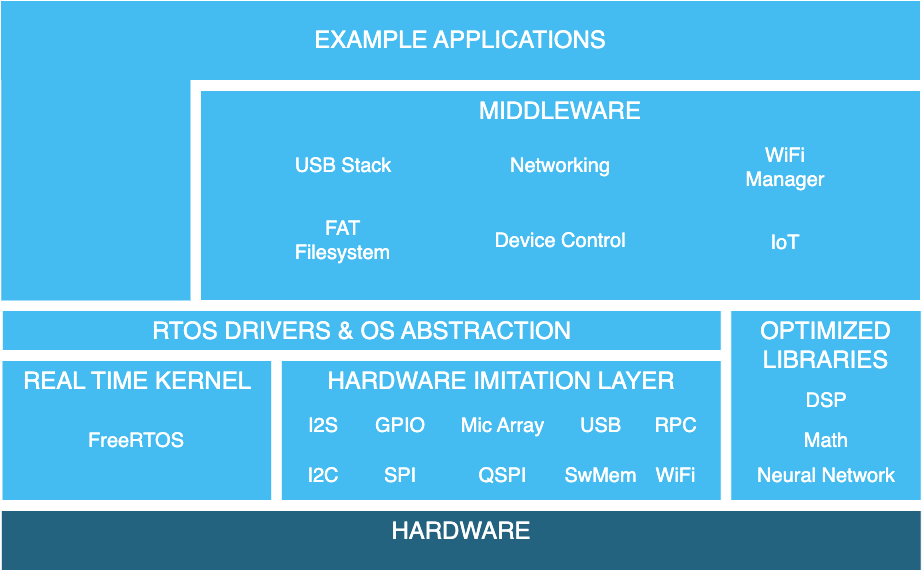

The diagram above was exported from draw.io. Its source (the exported page's mxGraphModel, read from the mxfile embedded in the PNG):
<mxGraphModel dx="1306" dy="763" grid="1" gridSize="10" guides="1" tooltips="1" connect="1" arrows="1" fold="1" page="1" pageScale="1" pageWidth="850" pageHeight="1100" math="0" shadow="0">
  <root>
    <mxCell id="0" />
    <mxCell id="1" parent="0" />
    <mxCell id="5_tG-FusjFiMP4VoGnVM-2" value="&lt;font style=&quot;font-size: 24px&quot;&gt;OPTIMIZED LIBRARIES&lt;/font&gt;" style="rounded=0;whiteSpace=wrap;html=1;fontColor=#ffffff;fillColor=#44BBF1;strokeColor=#FFFFFF;verticalAlign=top;" parent="1" vertex="1">
      <mxGeometry x="770.25" y="320" width="190.5" height="190" as="geometry" />
    </mxCell>
    <mxCell id="5_tG-FusjFiMP4VoGnVM-3" value="&lt;font style=&quot;font-size: 24px&quot;&gt;&lt;span style=&quot;font-weight: normal&quot;&gt;EXAMPLE APPLICATIONS&lt;/span&gt;&lt;/font&gt;" style="rounded=0;whiteSpace=wrap;html=1;fontColor=#ffffff;fillColor=#44BBF1;strokeColor=#FFFFFF;fontStyle=1" parent="1" vertex="1">
      <mxGeometry x="40" y="10" width="920" height="80" as="geometry" />
    </mxCell>
    <mxCell id="5_tG-FusjFiMP4VoGnVM-4" value="&lt;font style=&quot;font-size: 24px&quot;&gt;MIDDLEWARE&lt;/font&gt;" style="rounded=0;whiteSpace=wrap;html=1;fontColor=#ffffff;fillColor=#44BBF1;strokeColor=#FFFFFF;verticalAlign=top;" parent="1" vertex="1">
      <mxGeometry x="240" y="100" width="720" height="210" as="geometry" />
    </mxCell>
    <mxCell id="5_tG-FusjFiMP4VoGnVM-5" value="&lt;font style=&quot;font-size: 24px&quot;&gt;HARDWARE IMITATION LAYER&lt;/font&gt;" style="rounded=0;whiteSpace=wrap;html=1;fontColor=#ffffff;fillColor=#44BBF1;strokeColor=#FFFFFF;verticalAlign=top;" parent="1" vertex="1">
      <mxGeometry x="320.75" y="370" width="440" height="140" as="geometry" />
    </mxCell>
    <mxCell id="5_tG-FusjFiMP4VoGnVM-6" value="&lt;font style=&quot;font-size: 20px&quot;&gt;USB Stack&lt;/font&gt;" style="text;html=1;strokeColor=none;fillColor=none;align=center;verticalAlign=middle;whiteSpace=wrap;rounded=0;fontColor=#FFFFFF;" parent="1" vertex="1">
      <mxGeometry x="307.5" y="165" width="150" height="20" as="geometry" />
    </mxCell>
    <mxCell id="5_tG-FusjFiMP4VoGnVM-8" value="&lt;font style=&quot;font-size: 20px&quot; color=&quot;#ffffff&quot;&gt;Networking&lt;/font&gt;" style="text;html=1;strokeColor=none;fillColor=none;align=center;verticalAlign=middle;whiteSpace=wrap;rounded=0;" parent="1" vertex="1">
      <mxGeometry x="525" y="170" width="150" height="10" as="geometry" />
    </mxCell>
    <mxCell id="5_tG-FusjFiMP4VoGnVM-9" value="&lt;font style=&quot;font-size: 20px&quot; color=&quot;#ffffff&quot;&gt;Device Control&lt;/font&gt;" style="text;html=1;strokeColor=none;fillColor=none;align=center;verticalAlign=middle;whiteSpace=wrap;rounded=0;" parent="1" vertex="1">
      <mxGeometry x="525" y="230" width="150" height="40" as="geometry" />
    </mxCell>
    <mxCell id="5_tG-FusjFiMP4VoGnVM-10" value="&lt;font style=&quot;font-size: 20px&quot;&gt;IoT&lt;/font&gt;" style="text;html=1;strokeColor=none;fillColor=none;align=center;verticalAlign=middle;whiteSpace=wrap;rounded=0;fontColor=#FFFFFF;" parent="1" vertex="1">
      <mxGeometry x="780" y="242" width="90" height="20" as="geometry" />
    </mxCell>
    <mxCell id="5_tG-FusjFiMP4VoGnVM-11" value="&lt;font style=&quot;font-size: 20px&quot; color=&quot;#ffffff&quot;&gt;I2S&lt;/font&gt;" style="text;html=1;strokeColor=none;fillColor=none;align=center;verticalAlign=middle;whiteSpace=wrap;rounded=0;" parent="1" vertex="1">
      <mxGeometry x="307.5" y="420" width="110" height="30" as="geometry" />
    </mxCell>
    <mxCell id="5_tG-FusjFiMP4VoGnVM-12" value="&lt;font style=&quot;font-size: 20px&quot; color=&quot;#ffffff&quot;&gt;I2C&lt;/font&gt;" style="text;html=1;strokeColor=none;fillColor=none;align=center;verticalAlign=middle;whiteSpace=wrap;rounded=0;" parent="1" vertex="1">
      <mxGeometry x="307.5" y="470" width="110" height="30" as="geometry" />
    </mxCell>
    <mxCell id="5_tG-FusjFiMP4VoGnVM-13" value="&lt;font style=&quot;font-size: 20px&quot; color=&quot;#ffffff&quot;&gt;GPIO&lt;/font&gt;" style="text;html=1;strokeColor=none;fillColor=none;align=center;verticalAlign=middle;whiteSpace=wrap;rounded=0;" parent="1" vertex="1">
      <mxGeometry x="384.5" y="420" width="110" height="30" as="geometry" />
    </mxCell>
    <mxCell id="5_tG-FusjFiMP4VoGnVM-14" value="&lt;font style=&quot;font-size: 20px&quot; color=&quot;#ffffff&quot;&gt;SPI&lt;/font&gt;" style="text;html=1;strokeColor=none;fillColor=none;align=center;verticalAlign=middle;whiteSpace=wrap;rounded=0;" parent="1" vertex="1">
      <mxGeometry x="384.5" y="470" width="110" height="30" as="geometry" />
    </mxCell>
    <mxCell id="5_tG-FusjFiMP4VoGnVM-15" value="&lt;font style=&quot;font-size: 20px&quot; color=&quot;#ffffff&quot;&gt;QSPI&lt;/font&gt;" style="text;html=1;strokeColor=none;fillColor=none;align=center;verticalAlign=middle;whiteSpace=wrap;rounded=0;" parent="1" vertex="1">
      <mxGeometry x="487.5" y="470" width="109" height="30" as="geometry" />
    </mxCell>
    <mxCell id="5_tG-FusjFiMP4VoGnVM-16" value="&lt;font style=&quot;font-size: 20px&quot; color=&quot;#ffffff&quot;&gt;Mic Array&lt;/font&gt;" style="text;html=1;strokeColor=none;fillColor=none;align=center;verticalAlign=middle;whiteSpace=wrap;rounded=0;" parent="1" vertex="1">
      <mxGeometry x="487.5" y="420" width="109" height="30" as="geometry" />
    </mxCell>
    <mxCell id="5_tG-FusjFiMP4VoGnVM-17" value="&lt;font style=&quot;font-size: 20px&quot;&gt;WiFi&lt;/font&gt;" style="text;html=1;strokeColor=none;fillColor=none;align=center;verticalAlign=middle;whiteSpace=wrap;rounded=0;fontColor=#ffffff;" parent="1" vertex="1">
      <mxGeometry x="661" y="470" width="109" height="30" as="geometry" />
    </mxCell>
    <mxCell id="5_tG-FusjFiMP4VoGnVM-18" value="&lt;font style=&quot;font-size: 20px&quot; color=&quot;#ffffff&quot;&gt;FAT Filesystem&lt;/font&gt;" style="text;html=1;strokeColor=none;fillColor=none;align=center;verticalAlign=middle;whiteSpace=wrap;rounded=0;" parent="1" vertex="1">
      <mxGeometry x="328" y="235" width="109" height="30" as="geometry" />
    </mxCell>
    <mxCell id="5_tG-FusjFiMP4VoGnVM-19" value="&lt;font style=&quot;font-size: 20px&quot;&gt;USB&lt;/font&gt;" style="text;html=1;strokeColor=none;fillColor=none;align=center;verticalAlign=middle;whiteSpace=wrap;rounded=0;fontStyle=0;fontColor=#FFFFFF;" parent="1" vertex="1">
      <mxGeometry x="585.5" y="420" width="109" height="30" as="geometry" />
    </mxCell>
    <mxCell id="5_tG-FusjFiMP4VoGnVM-20" value="&lt;font style=&quot;font-size: 20px&quot;&gt;SwMem&lt;/font&gt;" style="text;html=1;strokeColor=none;fillColor=none;align=center;verticalAlign=middle;whiteSpace=wrap;rounded=0;fontStyle=0;fontColor=#FFFFFF;" parent="1" vertex="1">
      <mxGeometry x="585.5" y="470" width="109" height="30" as="geometry" />
    </mxCell>
    <mxCell id="5_tG-FusjFiMP4VoGnVM-21" value="&lt;font style=&quot;font-size: 20px&quot; color=&quot;#ffffff&quot;&gt;RPC&lt;/font&gt;" style="text;html=1;strokeColor=none;fillColor=none;align=center;verticalAlign=middle;whiteSpace=wrap;rounded=0;" parent="1" vertex="1">
      <mxGeometry x="661" y="420" width="109" height="30" as="geometry" />
    </mxCell>
    <mxCell id="5_tG-FusjFiMP4VoGnVM-22" value="&lt;font style=&quot;font-size: 20px&quot; color=&quot;#ffffff&quot;&gt;Math&lt;/font&gt;" style="text;html=1;strokeColor=none;fillColor=none;align=center;verticalAlign=middle;whiteSpace=wrap;rounded=0;" parent="1" vertex="1">
      <mxGeometry x="790.5" y="440" width="150" height="20" as="geometry" />
    </mxCell>
    <mxCell id="5_tG-FusjFiMP4VoGnVM-23" value="&lt;font style=&quot;font-size: 20px&quot; color=&quot;#ffffff&quot;&gt;DSP&lt;/font&gt;" style="text;html=1;strokeColor=none;fillColor=none;align=center;verticalAlign=middle;whiteSpace=wrap;rounded=0;" parent="1" vertex="1">
      <mxGeometry x="790.75" y="390" width="150" height="40" as="geometry" />
    </mxCell>
    <mxCell id="5_tG-FusjFiMP4VoGnVM-24" value="&lt;font style=&quot;font-size: 20px&quot;&gt;Neural Network&lt;/font&gt;" style="text;html=1;strokeColor=none;fillColor=none;align=center;verticalAlign=middle;whiteSpace=wrap;rounded=0;fontColor=#ffffff;" parent="1" vertex="1">
      <mxGeometry x="790.5" y="480" width="150" height="10" as="geometry" />
    </mxCell>
    <mxCell id="5_tG-FusjFiMP4VoGnVM-25" value="&lt;span style=&quot;font-size: 24px&quot;&gt;REAL TIME KERNEL&lt;/span&gt;" style="rounded=0;whiteSpace=wrap;html=1;fontColor=#ffffff;fillColor=#44BBF1;strokeColor=#FFFFFF;verticalAlign=top;" parent="1" vertex="1">
      <mxGeometry x="41.5" y="370" width="269.75" height="140" as="geometry" />
    </mxCell>
    <mxCell id="5_tG-FusjFiMP4VoGnVM-26" value="&lt;font style=&quot;font-size: 20px&quot; color=&quot;#ffffff&quot;&gt;FreeRTOS&lt;/font&gt;" style="text;html=1;strokeColor=none;fillColor=none;align=center;verticalAlign=middle;whiteSpace=wrap;rounded=0;" parent="1" vertex="1">
      <mxGeometry x="121.36999999999999" y="435" width="110" height="30" as="geometry" />
    </mxCell>
    <mxCell id="5_tG-FusjFiMP4VoGnVM-27" value="&lt;span style=&quot;font-size: 24px&quot;&gt;HARDWARE&lt;/span&gt;" style="rounded=0;whiteSpace=wrap;html=1;fontColor=#ffffff;strokeColor=#FFFFFF;verticalAlign=top;fillColor=#246380;" parent="1" vertex="1">
      <mxGeometry x="40.75" y="520" width="920" height="60" as="geometry" />
    </mxCell>
    <mxCell id="5_tG-FusjFiMP4VoGnVM-28" style="edgeStyle=orthogonalEdgeStyle;rounded=0;orthogonalLoop=1;jettySize=auto;html=1;exitX=0.5;exitY=1;exitDx=0;exitDy=0;fontColor=#6B6B6B;" parent="1" source="5_tG-FusjFiMP4VoGnVM-24" target="5_tG-FusjFiMP4VoGnVM-24" edge="1">
      <mxGeometry relative="1" as="geometry" />
    </mxCell>
    <mxCell id="5_tG-FusjFiMP4VoGnVM-29" value="" style="rounded=0;whiteSpace=wrap;html=1;fontColor=#ffffff;fillColor=#44BBF1;fontStyle=1;strokeColor=none;" parent="1" vertex="1">
      <mxGeometry x="40.75" y="70" width="189.25" height="240" as="geometry" />
    </mxCell>
    <mxCell id="5_tG-FusjFiMP4VoGnVM-30" value="&lt;span style=&quot;font-size: 24px&quot;&gt;RTOS DRIVERS &amp;amp; OS ABSTRACTION&lt;/span&gt;" style="rounded=0;whiteSpace=wrap;html=1;fontColor=#ffffff;fillColor=#44BBF1;strokeColor=#FFFFFF;verticalAlign=top;" parent="1" vertex="1">
      <mxGeometry x="41.75" y="320" width="719" height="40" as="geometry" />
    </mxCell>
    <mxCell id="MO5fBwGj0ORgs_ncuv7A-1" value="&lt;font style=&quot;font-size: 20px;&quot;&gt;WiFi Manager&lt;/font&gt;" style="text;html=1;strokeColor=none;fillColor=none;align=center;verticalAlign=middle;whiteSpace=wrap;rounded=0;fontColor=#FFFFFF;" parent="1" vertex="1">
      <mxGeometry x="780" y="167" width="90" height="20" as="geometry" />
    </mxCell>
  </root>
</mxGraphModel>